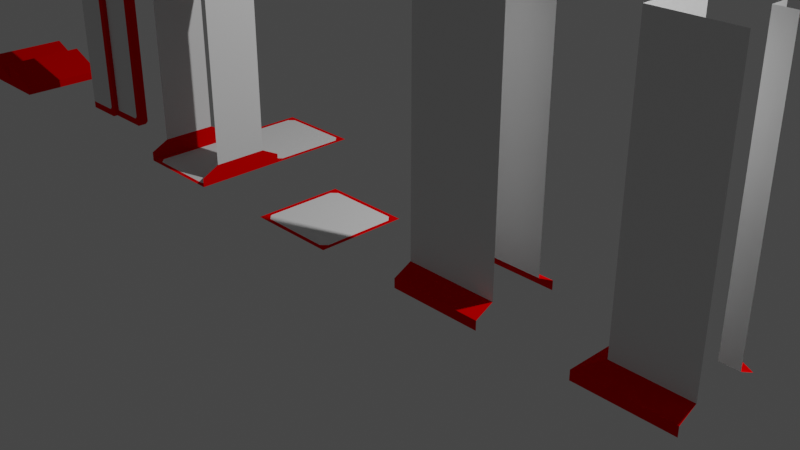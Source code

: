 # Source: Buildings.blend  (saved by Blender 3.4.6; exported with 4.5.12 LTS)
import bpy
from mathutils import Matrix  # noqa: F401  (used for matrix-valued properties, if any)

bpy.ops.wm.read_factory_settings(use_empty=True)
scene = bpy.context.scene
scene.name = 'Scene'

# ---- collections
col_collection = bpy.data.collections.new('Collection'); scene.collection.children.link(col_collection)

# ---- images (referenced by path relative to the original .blend; pixels are not part of the script)
import os
ASSET_DIR = os.environ.get("B2B_ASSET_DIR", "")  # directory of the original .blend (textures are referenced by path, not embedded)
HERE = os.path.dirname(os.path.abspath(__file__))  # packed textures are extracted next to this script under _unpacked/

def load_image(name, relpath, width, height, colorspace="sRGB"):
    """Load a texture the original file referenced (path relative to the .blend, or extracted next to this script)."""
    p = next((c for c in (os.path.join(HERE, relpath), os.path.join(ASSET_DIR, relpath)) if relpath and os.path.exists(c)), "")
    if p:
        img = bpy.data.images.load(p, check_existing=True)
        img.name = name
    else:  # same state as the original file: an image datablock whose file is absent (Cycles renders it pink)
        img = bpy.data.images.new(name, width, height)
        img.source = "FILE"
        img.filepath = "//" + (relpath or name)
    img.colorspace_settings.name = colorspace
    return img
img_wall_straight = load_image('Wall_Straight', 'Wall_Straight_AO.png', 1024, 1024, 'sRGB')

# ---- materials (node trees are filled in below, after node groups)
mat_foundation = bpy.data.materials.new('Foundation')
mat_wall = bpy.data.materials.new('Wall')
mat_black = bpy.data.materials.new('Black')

# ---- node groups
ng_auto_smooth = bpy.data.node_groups.new('Auto Smooth', 'GeometryNodeTree')
_s = ng_auto_smooth.interface.new_socket(name='Geometry', in_out='OUTPUT', socket_type='NodeSocketGeometry')
_s = ng_auto_smooth.interface.new_socket(name='Geometry', in_out='INPUT', socket_type='NodeSocketGeometry')
_s = ng_auto_smooth.interface.new_socket(name='Angle', in_out='INPUT', socket_type='NodeSocketFloat')
_s.subtype = 'ANGLE'
_s.min_value = 0.0
_s.max_value = 3.142
ng_auto_smooth.is_modifier = True
_N = ng_auto_smooth.nodes; _L = ng_auto_smooth.links
n0 = _N.new('NodeGroupOutput'); n0.name = 'Group Output'; n0.location = (480, -100)
n1 = _N.new('NodeGroupInput'); n1.name = 'Group Input'; n1.location = (-420, -300)
n2 = _N.new('NodeGroupInput'); n2.name = 'Group Input.001'; n2.location = (-60, -100)
n3 = _N.new('GeometryNodeSetShadeSmooth'); n3.name = 'Set Shade Smooth'; n3.location = (120, -100)
n3.domain = 'EDGE'
n4 = _N.new('GeometryNodeSetShadeSmooth'); n4.name = 'Set Shade Smooth.001'; n4.location = (300, -100)
n5 = _N.new('GeometryNodeInputMeshEdgeAngle'); n5.name = 'Edge Angle'; n5.location = (-420, -220)
n6 = _N.new('GeometryNodeInputEdgeSmooth'); n6.name = 'Is Edge Smooth'; n6.location = (-60, -160)
n7 = _N.new('GeometryNodeInputShadeSmooth'); n7.name = 'Is Face Smooth'; n7.location = (-240, -340)
n8 = _N.new('FunctionNodeBooleanMath'); n8.name = 'Boolean Math'; n8.location = (-60, -220)
n9 = _N.new('FunctionNodeCompare'); n9.name = 'Compare'; n9.location = (-240, -180)
n9.operation = 'LESS_EQUAL'
_L.new(n5.outputs[0], n9.inputs[0])
_L.new(n4.outputs[0], n0.inputs[0])
_L.new(n1.outputs[1], n9.inputs[1])
_L.new(n9.outputs[0], n8.inputs[0])
_L.new(n7.outputs[0], n8.inputs[1])
_L.new(n2.outputs[0], n3.inputs[0])
_L.new(n6.outputs[0], n3.inputs[1])
_L.new(n3.outputs[0], n4.inputs[0])
_L.new(n8.outputs[0], n3.inputs[2])
n0.is_active_output = True

# ---- material node trees
mat_foundation.use_nodes = True; mat_foundation.node_tree.nodes.clear()
_N = mat_foundation.node_tree.nodes; _L = mat_foundation.node_tree.links
n0 = _N.new('ShaderNodeOutputMaterial'); n0.name = 'Material Output'; n0.location = (300, 300)
n1 = _N.new('ShaderNodeBsdfDiffuse'); n1.name = 'Diffuse BSDF'; n1.location = (10, 300)
n1.inputs[0].default_value = (0.8, 0.0, 0.0006568, 1.0)
n1.inputs[1].default_value = 0.8
n2 = _N.new('ShaderNodeTexImage'); n2.name = 'Image Texture'; n2.location = (-307, 250)
n2.image = img_wall_straight
_L.new(n1.outputs[0], n0.inputs[0])
n0.is_active_output = True
mat_wall.use_nodes = True; mat_wall.node_tree.nodes.clear()
_N = mat_wall.node_tree.nodes; _L = mat_wall.node_tree.links
n0 = _N.new('ShaderNodeOutputMaterial'); n0.name = 'Material Output'; n0.location = (300, 300)
n1 = _N.new('ShaderNodeBsdfDiffuse'); n1.name = 'Diffuse BSDF'; n1.location = (10, 300)
n1.inputs[1].default_value = 0.5
_L.new(n1.outputs[0], n0.inputs[0])
n0.is_active_output = True
mat_black.use_nodes = True; mat_black.node_tree.nodes.clear()
_N = mat_black.node_tree.nodes; _L = mat_black.node_tree.links
n0 = _N.new('ShaderNodeOutputMaterial'); n0.name = 'Material Output'; n0.location = (300, 300)
n1 = _N.new('ShaderNodeBsdfDiffuse'); n1.name = 'Diffuse BSDF'; n1.location = (10, 300)
n1.inputs[0].default_value = (0.0, 0.0, 0.0, 1.0)
n1.inputs[1].default_value = 0.5
_L.new(n1.outputs[0], n0.inputs[0])
n0.is_active_output = True

# ---- world
world_world = bpy.data.worlds.new('World'); scene.world = world_world
world_world.use_nodes = True; world_world.node_tree.nodes.clear()
_N = world_world.node_tree.nodes; _L = world_world.node_tree.links
n0 = _N.new('ShaderNodeOutputWorld'); n0.name = 'World Output'; n0.location = (300, 300)
n1 = _N.new('ShaderNodeBackground'); n1.name = 'Background'; n1.location = (10, 300)
n1.inputs[0].default_value = (0.05088, 0.05088, 0.05088, 1.0)
_L.new(n1.outputs[0], n0.inputs[0])
n0.is_active_output = True
world_world.color = (0.05088, 0.05088, 0.05088)
world_world.use_sun_shadow = False
world_world.sun_shadow_jitter_overblur = 0.0

# ---- cameras
cam_camera = bpy.data.cameras.new('Camera')
cam_camera.clip_end = 100.0
cam_camera.ortho_scale = 7.314

# ---- lights
light_light = bpy.data.lights.new('Light', 'POINT')
light_light.transmission_factor = 0.0
light_light.energy = 1000.0
light_light.shadow_soft_size = 0.1
light_light.shadow_maximum_resolution = 0.006
light_light.use_absolute_resolution = True

# ---- meshes
me_wall_straight_e = bpy.data.meshes.new('wall_straight_E')
me_wall_straight_e.from_pydata([(-0.5, 0.2, 0.3), (-0.5, 0.1, 0.5), (0.5, 0.2, 0.3), (0.5, 0.1, 0.5), (0.5, 3.0, 0.3), (-0.5, 3.0, 0.3), (-0.5, -1.589e-08, 0.5), (0.5, -4.57e-08, 0.5), (-0.5, 0.2, -0.3), (-0.5, 0.1, -0.5), (0.5, 0.2, -0.3), (0.5, 0.1, -0.5), (0.5, 3.0, -0.3), (-0.5, 3.0, -0.3), (-0.5, 5.96e-08, -0.5), (0.5, 2.98e-08, -0.5)], [], [(1, 3, 2, 0), (2, 4, 5, 0), (1, 6, 7, 3), (9, 8, 10, 11), (10, 8, 13, 12), (9, 11, 15, 14)])
me_wall_straight_e.polygons.foreach_set('material_index', [0, 1, 0, 0, 1, 0])
_uv = me_wall_straight_e.uv_layers.new(name='UVMap')
_uv.uv.foreach_set('vector', [0.3201, 0.03201, 2.974e-08, 0.03201, 4.956e-08, 0.1036, 0.3201, 0.1036, 4.956e-08, 0.1036, 7.93e-08, 1.0, 0.3201, 1.0, 0.3201, 0.1036, 0.3201, 0.03201, 0.3201, 0.0, 0.0, 2.775e-07, 2.974e-08, 0.03201, 0.3201, 0.03201, 0.3201, 0.1036, 4.956e-08, 0.1036, 2.974e-08, 0.03201, 4.956e-08, 0.1036, 0.3201, 0.1036, 0.3201, 1.0, 7.93e-08, 1.0, 0.3201, 0.03201, 2.974e-08, 0.03201, 0.0, 2.775e-07, 0.3201, 0.0])
me_wall_straight_e.materials.append(mat_foundation)
me_wall_straight_e.materials.append(mat_wall)
me_wall_straight_e.materials.append(mat_black)
me_wall_straight_e.use_remesh_preserve_volume = False
me_wall_straight_e.use_remesh_preserve_attributes = False
me_wall_straight_e.use_mirror_vertex_groups = False
me_wall_straight_e.update()
me_floor_2x2 = bpy.data.meshes.new('floor_2x2')
me_floor_2x2.from_pydata([(-0.5, 2.98e-08, -0.5), (0.4537, -4.075e-08, 0.3932), (0.3932, -4.075e-08, 0.4538), (-0.4538, -4.075e-08, 0.3932), (-0.3933, -4.075e-08, 0.4538), (0.3932, 4.866e-08, -0.4538), (0.4537, 4.866e-08, -0.3933), (-0.4538, 4.866e-08, -0.3932), (-0.3933, 4.866e-08, -0.4537), (-0.5, -4.47e-08, 0.5), (0.5, -4.47e-08, 0.5), (0.5, 2.98e-08, -0.5)], [], [(3, 7, 0, 9), (2, 4, 9, 10), (6, 1, 10, 11), (5, 11, 0, 8), (8, 0, 7), (4, 3, 9), (2, 10, 1), (6, 11, 5), (4, 2, 5, 8), (4, 8, 7, 3), (1, 6, 5, 2)])
me_floor_2x2.polygons.foreach_set('material_index', [0, 0, 0, 0, 0, 0, 0, 0, 1, 1, 1])
_uv = me_floor_2x2.uv_layers.new(name='UVMap')
_uv.uv.foreach_set('vector', [0.0, 0.0, 0.0, 0.0, 0.0, 0.0, 0.0, 0.0, 0.0, 0.0, 0.0, 0.0, 0.0, 0.0, 0.0, 0.0, 0.0, 0.0, 0.0, 0.0, 0.0, 0.0, 0.0, 0.0, 0.0, 0.0, 0.0, 0.0, 0.0, 0.0, 0.0, 0.0, 0.0, 0.0, 0.0, 0.0, 0.0, 0.0, 0.0, 0.0, 0.0, 0.0, 0.0, 0.0, 0.0, 0.0, 0.0, 0.0, 0.0, 0.0, 0.0, 0.0, 0.0, 0.0, 0.0, 0.0, 0.0, 0.0, 0.0, 0.0, 0.0, 0.0, 0.0, 0.0, 0.0, 0.0, 0.0, 0.0, 0.0, 0.0, 0.0, 0.0, 0.0, 0.0, 0.0, 0.0, 0.0, 0.0, 0.0, 0.0])
me_floor_2x2.materials.append(mat_foundation)
me_floor_2x2.materials.append(mat_wall)
me_floor_2x2.use_remesh_preserve_volume = False
me_floor_2x2.use_remesh_preserve_attributes = False
me_floor_2x2.use_mirror_vertex_groups = False
me_floor_2x2.update()
me_wall_frame_e = bpy.data.meshes.new('wall_frame_E')
me_wall_frame_e.from_pydata([(-1.4, 2.0, 4.141e-07), (0.5, 3.725e-08, -0.5), (-0.4537, -3.329e-08, 0.3933), (-0.3932, -3.329e-08, 0.4538), (0.4538, -3.329e-08, 0.3932), (0.3933, -3.329e-08, 0.4537), (-0.3932, 5.611e-08, -0.4537), (-0.4537, 5.611e-08, -0.3932), (0.4538, 5.611e-08, -0.3932), (0.3933, 5.611e-08, -0.4537), (0.5, -3.725e-08, 0.5), (-0.5, -3.725e-08, 0.5), (-0.5, 3.725e-08, -0.5), (0.5, -3.725e-08, 0.5), (-0.4537, -1.078e-07, 1.393), (-0.3932, -1.078e-07, 1.454), (0.4538, -1.078e-07, 1.393), (0.3933, -1.078e-07, 1.454), (-0.3932, -1.839e-08, 0.5463), (-0.4537, -1.839e-08, 0.6068), (0.4538, -1.839e-08, 0.6068), (0.3933, -1.839e-08, 0.5463), (0.5, -1.118e-07, 1.5), (-0.5, -1.118e-07, 1.5), (-0.5, -3.725e-08, 0.5), (-0.5, 2.235e-08, -0.5), (-0.5, -5.215e-08, 0.5), (0.5, 2.235e-08, -0.5), (0.5, -5.215e-08, 0.5), (0.5, 2.0, 0.3), (-0.5, 2.0, 0.3), (-0.5, 2.0, -0.3), (0.5, 2.0, -0.3), (-0.5, 3.0, -0.3), (-0.5, 3.0, 0.3), (0.5, 3.0, 0.3), (0.5, 3.0, -0.3), (0.5, 0.2, 0.3), (0.5, 0.1, 0.5), (0.5, 0.2, -0.3), (0.5, 0.1, -0.5), (0.5, 2.0, 0.3), (0.5, 2.0, -0.3), (-0.5, 0.2, 0.3), (-0.5, 0.1, 0.5), (-0.5, 0.2, -0.3), (-0.5, 0.1, -0.5), (-0.5, 2.0, 0.3), (-0.5, 2.0, -0.3)], [], [(4, 10, 1, 8), (3, 11, 10, 5), (7, 12, 11, 2), (6, 9, 1, 12), (9, 8, 1), (5, 10, 4), (3, 2, 11), (7, 6, 12), (5, 9, 6, 3), (5, 4, 8, 9), (2, 3, 6, 7), (16, 22, 13, 20), (15, 23, 22, 17), (19, 24, 23, 14), (18, 21, 13, 24), (21, 20, 13), (17, 22, 16), (15, 14, 23), (19, 18, 24), (38, 40, 27, 28), (46, 44, 26, 25), (17, 21, 18, 15), (17, 16, 20, 21), (14, 15, 18, 19), (31, 33, 36, 32), (29, 35, 34, 30), (37, 39, 40, 38), (37, 41, 42, 39), (43, 44, 46, 45), (43, 45, 48, 47), (42, 41, 47, 48)])
me_wall_frame_e.polygons.foreach_set('material_index', [0, 0, 0, 0, 0, 0, 0, 0, 1, 1, 1, 0, 0, 0, 0, 0, 0, 0, 0, 0, 0, 1, 1, 1, 1, 1, 0, 1, 0, 1, 1])
_uv = me_wall_frame_e.uv_layers.new(name='UVMap')
_uv.uv.foreach_set('vector', [0.0, 0.0, 0.0, 0.0, 0.0, 0.0, 0.0, 0.0, 0.0, 0.0, 0.0, 0.0, 0.0, 0.0, 0.0, 0.0, 0.0, 0.0, 0.0, 0.0, 0.0, 0.0, 0.0, 0.0, 0.0, 0.0, 0.0, 0.0, 0.0, 0.0, 0.0, 0.0, 0.0, 0.0, 0.0, 0.0, 0.0, 0.0, 0.0, 0.0, 0.0, 0.0, 0.0, 0.0, 0.0, 0.0, 0.0, 0.0, 0.0, 0.0, 0.0, 0.0, 0.0, 0.0, 0.0, 0.0, 0.0, 0.0, 0.0, 0.0, 0.0, 0.0, 0.0, 0.0, 0.0, 0.0, 0.0, 0.0, 0.0, 0.0, 0.0, 0.0, 0.0, 0.0, 0.0, 0.0, 0.0, 0.0, 0.0, 0.0, 0.0, 0.0, 0.0, 0.0, 0.0, 0.0, 0.0, 0.0, 0.0, 0.0, 0.0, 0.0, 0.0, 0.0, 0.0, 0.0, 0.0, 0.0, 0.0, 0.0, 0.0, 0.0, 0.0, 0.0, 0.0, 0.0, 0.0, 0.0, 0.0, 0.0, 0.0, 0.0, 0.0, 0.0, 0.0, 0.0, 0.0, 0.0, 0.0, 0.0, 0.0, 0.0, 0.0, 0.0, 0.0, 0.0, 0.0, 0.0, 0.0, 0.0, 0.0, 0.0, 0.0, 0.0, 0.0, 0.0, 2.974e-08, 0.03201, 2.974e-08, 0.03201, 2.974e-08, 0.03201, 2.974e-08, 0.03201, 2.974e-08, 0.03201, 2.974e-08, 0.03201, 2.974e-08, 0.03201, 2.974e-08, 0.03201, 0.0, 0.0, 0.0, 0.0, 0.0, 0.0, 0.0, 0.0, 0.0, 0.0, 0.0, 0.0, 0.0, 0.0, 0.0, 0.0, 0.0, 0.0, 0.0, 0.0, 0.0, 0.0, 0.0, 0.0, 0.3201, 1.0, 0.3201, 1.0, 7.93e-08, 1.0, 7.93e-08, 1.0, 7.93e-08, 1.0, 7.93e-08, 1.0, 0.3201, 1.0, 0.3201, 1.0, 4.956e-08, 0.1036, 4.956e-08, 0.1036, 2.974e-08, 0.03201, 2.974e-08, 0.03201, 4.956e-08, 0.1036, 4.956e-08, 0.1036, 4.956e-08, 0.1036, 4.956e-08, 0.1036, 4.956e-08, 0.1036, 2.974e-08, 0.03201, 2.974e-08, 0.03201, 4.956e-08, 0.1036, 4.956e-08, 0.1036, 4.956e-08, 0.1036, 4.956e-08, 0.1036, 4.956e-08, 0.1036, 4.956e-08, 0.1036, 4.956e-08, 0.1036, 4.956e-08, 0.1036, 4.956e-08, 0.1036])
me_wall_frame_e.materials.append(mat_foundation)
me_wall_frame_e.materials.append(mat_wall)
me_wall_frame_e.materials.append(mat_black)
me_wall_frame_e.use_remesh_preserve_volume = False
me_wall_frame_e.use_remesh_preserve_attributes = False
me_wall_frame_e.use_mirror_vertex_groups = False
me_wall_frame_e.update()
me_roof = bpy.data.meshes.new('roof')
me_roof.from_pydata([(0.5, 0.1, 0.5), (0.5, 0.1, -0.5), (-1.788e-07, 0.3, 0.5), (-2.384e-07, 0.3, -0.5), (-1.788e-07, 0.1, 0.5), (-2.384e-07, 0.1, -0.5), (-0.5, 0.3, 0.5), (-0.5, 0.3, -0.5), (-0.5, 0.1, 0.5), (-0.5, 0.1, -0.5), (0.5, -4.371e-08, 0.5), (0.5, 2.98e-08, -0.5), (-0.5, 2.98e-08, -0.5), (-0.5, -4.47e-08, 0.5)], [], [(0, 1, 3, 2), (2, 3, 5, 4), (4, 5, 7, 6), (6, 7, 9, 8), (0, 10, 11, 1), (8, 9, 12, 13), (7, 5, 9), (3, 1, 5), (2, 4, 0), (6, 8, 4), (8, 10, 4), (10, 0, 4), (11, 10, 13, 12), (8, 13, 10), (12, 9, 11), (9, 5, 11), (11, 5, 1)])
_uv = me_roof.uv_layers.new(name='UVMap')
_uv.uv.foreach_set('vector', [0.0, 0.0, 0.0, 0.0, 0.0, 0.0, 0.0, 0.0, 0.0, 0.0, 0.0, 0.0, 0.0, 0.0, 0.0, 0.0, 0.0, 0.0, 0.0, 0.0, 0.0, 0.0, 0.0, 0.0, 0.0, 0.0, 0.0, 0.0, 0.0, 0.0, 0.0, 0.0, 0.0, 0.0, 0.0, 0.0, 0.0, 0.0, 0.0, 0.0, 0.0, 0.0, 0.0, 0.0, 0.0, 0.0, 0.0, 0.0, 0.0, 0.0, 0.0, 0.0, 0.0, 0.0, 0.0, 0.0, 0.0, 0.0, 0.0, 0.0, 0.0, 0.0, 0.0, 0.0, 0.0, 0.0, 0.0, 0.0, 0.0, 0.0, 0.0, 0.0, 0.0, 0.0, 0.0, 0.0, 0.0, 0.0, 0.0, 0.0, 0.0, 0.0, 0.0, 0.0, 0.0, 0.0, 0.0, 0.0, 0.0, 0.0, 0.0, 0.0, 0.0, 0.0, 0.0, 0.0, 0.0, 0.0, 0.0, 0.0, 0.0, 0.0, 0.0, 0.0, 0.0, 0.0, 0.0, 0.0, 0.0, 0.0, 0.0, 0.0, 0.0, 0.0, 0.0, 0.0])
me_roof.materials.append(mat_foundation)
me_roof.use_remesh_preserve_volume = False
me_roof.use_remesh_preserve_attributes = False
me_roof.use_mirror_vertex_groups = False
me_roof.update()
me_door_single_1 = bpy.data.meshes.new('door_single_1')
me_door_single_1.from_pydata([(-0.05, -2.161e-07, 0.05), (-0.05, 2.0, 0.05), (0.3914, 1.92, 0.05), (0.42, 1.889, 0.05), (-0.05014, 1.92, 0.05), (0.42, 0.1114, 0.05), (0.3914, 0.08, 0.05), (-0.05014, 0.08, 0.05), (0.45, 2.0, 0.05), (0.5, 1.95, 0.05), (0.5, 0.05, 0.05), (0.45, -2.161e-07, 0.05), (0.45, 2.0, -0.05), (-0.05, -2.161e-07, -0.05), (-0.05, 2.0, -0.05), (0.3914, 1.92, -0.05), (-0.05014, 1.92, -0.05), (0.42, 0.1114, -0.05), (0.3914, 0.08, -0.05), (0.5, 1.95, -0.05), (0.5, 0.05, -0.05), (0.45, -2.161e-07, -0.05), (0.42, 1.889, -0.05), (-0.05014, 0.08, -0.05), (0.5, 1.0, 0.05), (0.5, 1.0, -0.05), (-0.05, 1.0, 0.05), (-0.05, 1.0, -0.05)], [], [(8, 12, 14, 1), (10, 20, 19, 9), (11, 21, 20, 10), (0, 13, 21, 11), (9, 19, 12, 8), (2, 8, 1, 4), (3, 9, 8, 2), (10, 9, 3, 5), (6, 11, 10, 5), (0, 11, 6, 7), (4, 7, 6, 2), (2, 6, 5, 3), (15, 16, 14, 12), (22, 15, 12, 19), (20, 17, 22, 19), (18, 17, 20, 21), (13, 23, 18, 21), (16, 15, 18, 23), (15, 22, 17, 18), (25, 27, 26, 24)])
me_door_single_1.polygons.foreach_set('material_index', [1, 1, 1, 1, 1, 1, 1, 1, 1, 1, 0, 0, 1, 1, 1, 1, 1, 0, 0, 2])
_uv = me_door_single_1.uv_layers.new(name='UVMap')
_uv.uv.foreach_set('vector', [0.0, 0.0, 0.0, 0.0, 0.0, 0.0, 0.0, 0.0, 0.0, 0.0, 0.0, 0.0, 0.0, 0.0, 0.0, 0.0, 0.0, 0.0, 0.0, 0.0, 0.0, 0.0, 0.0, 0.0, 0.0, 0.0, 0.0, 0.0, 0.0, 0.0, 0.0, 0.0, 0.0, 0.0, 0.0, 0.0, 0.0, 0.0, 0.0, 0.0, 0.0, 0.0, 0.0, 0.0, 0.0, 0.0, 0.0, 0.0, 0.0, 0.0, 0.0, 0.0, 0.0, 0.0, 0.0, 0.0, 0.0, 0.0, 0.0, 0.0, 0.0, 0.0, 0.0, 0.0, 0.0, 0.0, 0.0, 0.0, 0.0, 0.0, 0.0, 0.0, 0.0, 0.0, 0.0, 0.0, 0.0, 0.0, 0.0, 0.0, 0.0, 0.0, 0.0, 0.0, 0.0, 0.0, 0.0, 0.0, 0.0, 0.0, 0.0, 0.0, 0.0, 0.0, 0.0, 0.0, 0.0, 0.0, 0.0, 0.0, 0.0, 0.0, 0.0, 0.0, 0.0, 0.0, 0.0, 0.0, 0.0, 0.0, 0.0, 0.0, 0.0, 0.0, 0.0, 0.0, 0.0, 0.0, 0.0, 0.0, 0.0, 0.0, 0.0, 0.0, 0.0, 0.0, 0.0, 0.0, 0.0, 0.0, 0.0, 0.0, 0.0, 0.0, 0.0, 0.0, 0.0, 0.0, 0.0, 0.0, 0.0, 0.0, 0.0, 0.0, 0.0, 0.0, 0.0, 0.0, 0.0, 0.0, 0.0, 0.0, 0.0, 0.0, 0.0, 0.0, 0.0, 0.0, 0.0, 0.0])
me_door_single_1.materials.append(mat_wall)
me_door_single_1.materials.append(mat_foundation)
me_door_single_1.materials.append(mat_black)
me_door_single_1.use_remesh_preserve_volume = False
me_door_single_1.use_remesh_preserve_attributes = False
me_door_single_1.use_mirror_vertex_groups = False
me_door_single_1.update()
me_door_single_0 = bpy.data.meshes.new('door_single_0')
me_door_single_0.from_pydata([(-0.5, -2.863e-07, 0.1005), (-0.5, 2.0, 0.1005), (-0.1086, 1.92, 0.1005), (-0.08, 1.889, 0.1005), (-0.5001, 1.92, 0.1005), (-0.08, 0.1114, 0.1005), (-0.1086, 0.08, 0.1005), (-0.5001, 0.08, 0.1005), (-0.05, 2.0, 0.1005), (0.0, 1.95, 0.1005), (0.0, 0.05, 0.1005), (-0.05, -2.863e-07, 0.1005), (-0.05, 2.0, -0.1005), (-0.5, -2.939e-07, -0.1005), (-0.5, 2.0, -0.1005), (-0.1086, 1.92, -0.1005), (-0.5001, 1.92, -0.1005), (-0.08, 0.1114, -0.1005), (-0.1086, 0.08, -0.1005), (0.0, 1.95, -0.1005), (0.0, 0.05, -0.1005), (-0.05, -2.939e-07, -0.1005), (-0.08, 1.889, -0.1005), (-0.5001, 0.08, -0.1005), (0.0, 1.0, 0.1005), (0.0, 1.0, -0.1005), (-0.5, 1.0, 0.1005), (-0.5, 1.0, -0.1005)], [], [(8, 12, 14, 1), (10, 20, 19, 9), (11, 21, 20, 10), (0, 13, 21, 11), (9, 19, 12, 8), (2, 8, 1, 4), (3, 9, 8, 2), (10, 9, 3, 5), (6, 11, 10, 5), (0, 11, 6, 7), (4, 7, 6, 2), (2, 6, 5, 3), (15, 16, 14, 12), (22, 15, 12, 19), (20, 17, 22, 19), (18, 17, 20, 21), (13, 23, 18, 21), (16, 15, 18, 23), (15, 22, 17, 18), (7, 4, 16, 23), (4, 1, 14, 16), (0, 7, 23, 13), (25, 27, 26, 24)])
me_door_single_0.polygons.foreach_set('material_index', [1, 1, 1, 1, 1, 1, 1, 1, 1, 1, 0, 0, 1, 1, 1, 1, 1, 0, 0, 0, 1, 1, 2])
_uv = me_door_single_0.uv_layers.new(name='UVMap')
_uv.uv.foreach_set('vector', [0.0, 0.0, 0.0, 0.0, 0.0, 0.0, 0.0, 0.0, 0.0, 0.0, 0.0, 0.0, 0.0, 0.0, 0.0, 0.0, 0.0, 0.0, 0.0, 0.0, 0.0, 0.0, 0.0, 0.0, 0.0, 0.0, 0.0, 0.0, 0.0, 0.0, 0.0, 0.0, 0.0, 0.0, 0.0, 0.0, 0.0, 0.0, 0.0, 0.0, 0.0, 0.0, 0.0, 0.0, 0.0, 0.0, 0.0, 0.0, 0.0, 0.0, 0.0, 0.0, 0.0, 0.0, 0.0, 0.0, 0.0, 0.0, 0.0, 0.0, 0.0, 0.0, 0.0, 0.0, 0.0, 0.0, 0.0, 0.0, 0.0, 0.0, 0.0, 0.0, 0.0, 0.0, 0.0, 0.0, 0.0, 0.0, 0.0, 0.0, 0.0, 0.0, 0.0, 0.0, 0.0, 0.0, 0.0, 0.0, 0.0, 0.0, 0.0, 0.0, 0.0, 0.0, 0.0, 0.0, 0.0, 0.0, 0.0, 0.0, 0.0, 0.0, 0.0, 0.0, 0.0, 0.0, 0.0, 0.0, 0.0, 0.0, 0.0, 0.0, 0.0, 0.0, 0.0, 0.0, 0.0, 0.0, 0.0, 0.0, 0.0, 0.0, 0.0, 0.0, 0.0, 0.0, 0.0, 0.0, 0.0, 0.0, 0.0, 0.0, 0.0, 0.0, 0.0, 0.0, 0.0, 0.0, 0.0, 0.0, 0.0, 0.0, 0.0, 0.0, 0.0, 0.0, 0.0, 0.0, 0.0, 0.0, 0.0, 0.0, 0.0, 0.0, 0.0, 0.0, 0.0, 0.0, 0.0, 0.0, 0.0, 0.0, 0.0, 0.0, 0.0, 0.0, 0.0, 0.0, 0.0, 0.0, 0.0, 0.0, 0.0, 0.0, 0.0, 0.0, 0.0, 0.0, 0.0, 0.0, 0.0, 0.0, 0.0, 0.0])
me_door_single_0.materials.append(mat_wall)
me_door_single_0.materials.append(mat_foundation)
me_door_single_0.materials.append(mat_black)
me_door_single_0.use_remesh_preserve_volume = False
me_door_single_0.use_remesh_preserve_attributes = False
me_door_single_0.use_mirror_vertex_groups = False
me_door_single_0.update()
me_wall_corner_sw = bpy.data.meshes.new('wall_corner_SW')
me_wall_corner_sw.from_pydata([(0.3, 0.2, -0.3), (-0.5, 0.2, -0.3), (-0.5, 0.1, -0.5), (-0.5, 3.0, -0.3), (-0.5, 5.96e-08, -0.5), (-0.3, 3.0, 0.5), (-0.3, 3.0, 0.3), (-0.3, 0.2, 0.5), (-0.3, 0.2, 0.3), (-0.5, 0.2, 0.3), (-0.5, 0.1, 0.5), (-0.5, 3.0, 0.3), (0.3, 0.2, 0.5), (0.5, 0.1, 0.5), (0.3, 3.0, 0.5), (0.5, 4.57e-08, 0.5), (0.3, 3.0, -0.3), (0.5, 0.1, -0.5), (0.5, 1.204e-07, -0.5)], [], [(2, 1, 0, 17), (0, 1, 3, 16), (2, 17, 18, 4), (5, 6, 8, 7), (8, 10, 7), (11, 9, 8, 6), (10, 8, 9), (12, 0, 16, 14), (13, 17, 0, 12), (15, 18, 17, 13)])
me_wall_corner_sw.polygons.foreach_set('material_index', [0, 1, 0, 1, 0, 1, 0, 1, 0, 0])
_uv = me_wall_corner_sw.uv_layers.new(name='UVMap')
_uv.uv.foreach_set('vector', [0.375, 0.5, 0.625, 0.5, 0.625, 0.75, 0.375, 0.75, 0.625, 0.75, 0.625, 0.5, 0.625, 0.5, 0.625, 0.75, 0.375, 0.5, 0.375, 0.75, 0.375, 0.75, 0.375, 0.5, 0.0, 0.0, 0.0, 0.0, 0.0, 0.0, 0.0, 0.0, 0.0, 0.0, 0.0, 0.0, 0.0, 0.0, 0.0, 0.0, 0.0, 0.0, 0.0, 0.0, 0.0, 0.0, 0.0, 0.0, 0.0, 0.0, 0.0, 0.0, 0.625, 0.75, 0.625, 0.5, 0.625, 0.5, 0.625, 0.75, 0.0, 0.0, 0.375, 0.75, 0.625, 0.75, 0.625, 0.75, 0.0, 0.0, 0.375, 0.75, 0.375, 0.75, 0.0, 0.0])
me_wall_corner_sw.materials.append(mat_foundation)
me_wall_corner_sw.materials.append(mat_wall)
me_wall_corner_sw.materials.append(mat_black)
me_wall_corner_sw.use_remesh_preserve_volume = False
me_wall_corner_sw.use_remesh_preserve_attributes = False
me_wall_corner_sw.use_mirror_vertex_groups = False
me_wall_corner_sw.update()
me_wall_corner_sw_001 = bpy.data.meshes.new('wall_corner_SW.001')
me_wall_corner_sw_001.from_pydata([(-0.5, 0.2, -0.3), (-0.5, 0.1, -0.5), (-0.5, 3.0, -0.3), (-0.5, 5.96e-08, -0.5), (-0.3, 3.0, 0.5), (-0.3, 3.0, 0.3), (-0.3, 0.2, 0.5), (-0.3, 0.2, 0.3), (-0.5, 0.2, 0.3), (-0.5, 0.1, 0.5), (-0.5, 3.0, 0.3), (0.5, 0.1, 0.5), (0.3, 3.0, 0.5), (0.3, 0.2, 0.5), (0.5, 0.1, -0.5), (0.5, 1.204e-07, -0.5), (0.5, 0.2, -0.3), (0.5, 3.0, -0.3), (0.5, 0.2, 0.3), (0.5, 3.0, 0.3), (0.3, 0.2, 0.3), (0.3, 3.0, 0.3)], [], [(1, 0, 16, 14), (1, 14, 15, 3), (4, 5, 7, 6), (7, 9, 6), (10, 8, 7, 5), (9, 7, 8), (21, 12, 13, 20), (20, 11, 18), (19, 21, 20, 18), (20, 13, 11), (16, 0, 2, 17)])
me_wall_corner_sw_001.polygons.foreach_set('material_index', [0, 0, 1, 0, 1, 0, 1, 0, 1, 0, 1])
_uv = me_wall_corner_sw_001.uv_layers.new(name='UVMap')
_uv.uv.foreach_set('vector', [0.375, 0.5, 0.625, 0.5, 0.625, 0.75, 0.375, 0.75, 0.375, 0.5, 0.375, 0.75, 0.375, 0.75, 0.375, 0.5, 0.0, 0.0, 0.0, 0.0, 0.0, 0.0, 0.0, 0.0, 0.0, 0.0, 0.0, 0.0, 0.0, 0.0, 0.0, 0.0, 0.0, 0.0, 0.0, 0.0, 0.0, 0.0, 0.0, 0.0, 0.0, 0.0, 0.0, 0.0, 0.0, 0.0, 0.0, 0.0, 0.0, 0.0, 0.0, 0.0, 0.0, 0.0, 0.0, 0.0, 0.0, 0.0, 0.0, 0.0, 0.0, 0.0, 0.0, 0.0, 0.0, 0.0, 0.0, 0.0, 0.0, 0.0, 0.0, 0.0, 0.0, 0.0, 0.0, 0.0, 0.0, 0.0, 0.0, 0.0])
me_wall_corner_sw_001.materials.append(mat_foundation)
me_wall_corner_sw_001.materials.append(mat_wall)
me_wall_corner_sw_001.materials.append(mat_black)
me_wall_corner_sw_001.use_remesh_preserve_volume = False
me_wall_corner_sw_001.use_remesh_preserve_attributes = False
me_wall_corner_sw_001.use_mirror_vertex_groups = False
me_wall_corner_sw_001.update()
me_wall_corner_sw_002 = bpy.data.meshes.new('wall_corner_SW.002')
me_wall_corner_sw_002.from_pydata([(-0.3, 3.0, 0.3), (-0.3, 0.2, 0.5), (-0.5, 0.1, 0.5), (-0.5, 3.0, 0.3), (0.5, 0.1, 0.5), (0.3, 3.0, 0.5), (0.3, 0.2, 0.5), (0.5, 3.0, 0.3), (0.3, 3.0, 0.3), (-0.3, 3.0, 0.5), (-0.3, 0.2, 0.3), (-0.5, 0.2, 0.3), (0.5, 0.2, 0.3), (0.3, 0.2, 0.3), (0.3, 3.0, -0.3), (0.3, 0.2, -0.5), (0.5, 0.1, -0.5), (0.5, 3.0, -0.3), (-0.5, 0.1, -0.5), (-0.3, 3.0, -0.5), (-0.3, 0.2, -0.5), (-0.5, 3.0, -0.3), (-0.3, 3.0, -0.3), (0.3, 3.0, -0.5), (0.3, 0.2, -0.3), (0.5, 0.2, -0.3), (-0.5, 0.2, -0.3), (-0.3, 0.2, -0.3)], [], [(9, 0, 10, 1), (10, 2, 1), (3, 11, 10, 0), (2, 10, 11), (8, 5, 6, 13), (13, 4, 12), (7, 8, 13, 12), (13, 6, 4), (23, 14, 24, 15), (24, 16, 15), (17, 25, 24, 14), (16, 24, 25), (22, 19, 20, 27), (27, 18, 26), (21, 22, 27, 26), (27, 20, 18)])
me_wall_corner_sw_002.polygons.foreach_set('material_index', [1, 0, 1, 0, 1, 0, 1, 0, 1, 0, 1, 0, 1, 0, 1, 0])
_uv = me_wall_corner_sw_002.uv_layers.new(name='UVMap')
_uv.uv.foreach_set('vector', [0.0, 0.0, 0.0, 0.0, 0.0, 0.0, 0.0, 0.0, 0.0, 0.0, 0.0, 0.0, 0.0, 0.0, 0.0, 0.0, 0.0, 0.0, 0.0, 0.0, 0.0, 0.0, 0.0, 0.0, 0.0, 0.0, 0.0, 0.0, 0.0, 0.0, 0.0, 0.0, 0.0, 0.0, 0.0, 0.0, 0.0, 0.0, 0.0, 0.0, 0.0, 0.0, 0.0, 0.0, 0.0, 0.0, 0.0, 0.0, 0.0, 0.0, 0.0, 0.0, 0.0, 0.0, 0.0, 0.0, 0.0, 0.0, 0.0, 0.0, 0.0, 0.0, 0.0, 0.0, 0.0, 0.0, 0.0, 0.0, 0.0, 0.0, 0.0, 0.0, 0.0, 0.0, 0.0, 0.0, 0.0, 0.0, 0.0, 0.0, 0.0, 0.0, 0.0, 0.0, 0.0, 0.0, 0.0, 0.0, 0.0, 0.0, 0.0, 0.0, 0.0, 0.0, 0.0, 0.0, 0.0, 0.0, 0.0, 0.0, 0.0, 0.0, 0.0, 0.0, 0.0, 0.0, 0.0, 0.0, 0.0, 0.0, 0.0, 0.0])
me_wall_corner_sw_002.materials.append(mat_foundation)
me_wall_corner_sw_002.materials.append(mat_wall)
me_wall_corner_sw_002.materials.append(mat_black)
me_wall_corner_sw_002.use_remesh_preserve_volume = False
me_wall_corner_sw_002.use_remesh_preserve_attributes = False
me_wall_corner_sw_002.use_mirror_vertex_groups = False
me_wall_corner_sw_002.update()

# ---- objects
ob_light = bpy.data.objects.new('Light', light_light)
ob_camera = bpy.data.objects.new('Camera', cam_camera)
ob_wall_straight = bpy.data.objects.new('wall_straight', me_wall_straight_e)
ob_floor = bpy.data.objects.new('floor', me_floor_2x2)
ob_wall_frame = bpy.data.objects.new('wall_frame', me_wall_frame_e)
ob_roof = bpy.data.objects.new('roof', me_roof)
ob_door_1 = bpy.data.objects.new('door_1', me_door_single_1)
ob_door_0 = bpy.data.objects.new('door_0', me_door_single_0)
ob_wall_corner = bpy.data.objects.new('wall_corner', me_wall_corner_sw)
ob_wall_tjunction = bpy.data.objects.new('wall_tjunction', me_wall_corner_sw_001)
ob_wall_x = bpy.data.objects.new('wall_x', me_wall_corner_sw_002)

# ---- transforms, parenting, visibility, modifiers, constraints
ob_light.location = (4.076, 1.005, 5.904)
ob_light.rotation_euler = (0.6503, 0.05522, 1.866)
ob_light.lock_rotations_4d = False
ob_light.empty_display_type = 'ARROWS'
ob_light.color = (0.0, 0.0, 0.0, 0.0)
ob_light.lineart.crease_threshold = 0.0
ob_camera.location = (7.359, -6.926, 4.958)
ob_camera.rotation_euler = (1.109, 0.0, 0.8149)
ob_camera.lock_rotations_4d = False
ob_camera.empty_display_type = 'ARROWS'
ob_camera.color = (0.0, 0.0, 0.0, 0.0)
ob_camera.display_type = 'WIRE'
ob_camera.lineart.crease_threshold = 0.0
ob_wall_straight.location = (1.5, -0.5, 0.0)
ob_wall_straight.rotation_euler = (1.571, -0.0, 3.142)
ob_wall_straight.scale = (-1.0, 1.0, 1.0)
ob_wall_straight.lock_rotations_4d = False
ob_wall_straight.empty_display_type = 'ARROWS'
ob_wall_straight.lineart.crease_threshold = 0.0
ob_floor.location = (-0.5, -0.5, 0.0)
ob_floor.rotation_euler = (1.571, -0.0, -3.142)
ob_floor.scale = (-1.0, 1.0, 1.0)
ob_floor.lock_rotations_4d = False
ob_floor.empty_display_type = 'ARROWS'
ob_floor.lineart.crease_threshold = 0.0
_m = ob_floor.modifiers.new('Auto Smooth', 'NODES')
_m.node_group = ng_auto_smooth
_gi = [s.identifier for s in ng_auto_smooth.interface.items_tree if s.item_type == 'SOCKET' and s.in_out == 'INPUT']
_m[_gi[1]] = 0.5236  # 'Angle'
ob_wall_frame.location = (-2.5, -0.5, 0.0)
ob_wall_frame.rotation_euler = (1.571, 0.0, -3.142)
ob_wall_frame.lock_rotations_4d = False
ob_wall_frame.empty_display_type = 'ARROWS'
ob_wall_frame.lineart.crease_threshold = 0.0
ob_roof.location = (-6.5, -0.5, 0.0)
ob_roof.rotation_euler = (1.571, -0.0, -3.142)
ob_roof.scale = (-1.0, 1.0, 1.0)
ob_roof.lock_rotations_4d = False
ob_roof.empty_display_type = 'ARROWS'
ob_roof.lineart.crease_threshold = 0.0
_m = ob_roof.modifiers.new('Auto Smooth', 'NODES')
_m.node_group = ng_auto_smooth
_gi = [s.identifier for s in ng_auto_smooth.interface.items_tree if s.item_type == 'SOCKET' and s.in_out == 'INPUT']
_m[_gi[1]] = 0.5236  # 'Angle'
ob_door_1.location = (-4.5, -0.5, 0.0)
ob_door_1.rotation_euler = (1.571, 0.0, -6.283)
ob_door_1.scale = (1.0, 1.0, -1.0)
ob_door_1.lock_rotations_4d = False
ob_door_1.empty_display_type = 'ARROWS'
ob_door_1.lineart.crease_threshold = 0.0
ob_door_0.location = (-4.5, -0.5, 0.0)
ob_door_0.rotation_euler = (1.571, 0.0, -6.283)
ob_door_0.scale = (1.0, 1.0, -1.0)
ob_door_0.lock_rotations_4d = False
ob_door_0.empty_display_type = 'ARROWS'
ob_door_0.lineart.crease_threshold = 0.0
ob_wall_corner.location = (3.5, -0.5, -6.795e-07)
ob_wall_corner.rotation_euler = (1.571, -0.0, 3.142)
ob_wall_corner.lock_rotations_4d = False
ob_wall_corner.empty_display_type = 'ARROWS'
ob_wall_corner.lineart.crease_threshold = 0.0
ob_wall_tjunction.location = (5.5, -0.5, -6.795e-07)
ob_wall_tjunction.rotation_euler = (1.571, -0.0, 3.142)
ob_wall_tjunction.lock_rotations_4d = False
ob_wall_tjunction.empty_display_type = 'ARROWS'
ob_wall_tjunction.lineart.crease_threshold = 0.0
ob_wall_x.location = (7.5, -0.5, -6.795e-07)
ob_wall_x.rotation_euler = (1.571, -0.0, 3.142)
ob_wall_x.lock_rotations_4d = False
ob_wall_x.empty_display_type = 'ARROWS'
ob_wall_x.lineart.crease_threshold = 0.0

# ---- collection membership
col_collection.objects.link(ob_light)
col_collection.objects.link(ob_camera)
col_collection.objects.link(ob_wall_straight)
col_collection.objects.link(ob_floor)
col_collection.objects.link(ob_wall_frame)
col_collection.objects.link(ob_roof)
col_collection.objects.link(ob_door_1)
col_collection.objects.link(ob_door_0)
col_collection.objects.link(ob_wall_corner)
col_collection.objects.link(ob_wall_tjunction)
col_collection.objects.link(ob_wall_x)

# ---- scene / render settings (as saved in the file)
scene.camera = ob_camera
scene.frame_start = 1; scene.frame_end = 250; scene.frame_set(160)
scene.render.engine = 'CYCLES'
scene.cycles.use_denoising = False
scene.cycles.samples = 128
scene.cycles.sampling_pattern = 'TABULATED_SOBOL'
scene.cycles.use_adaptive_sampling = False
scene.cycles.use_light_tree = False
scene.cycles.bake_type = 'AO'
scene.eevee.use_gtao = True
scene.view_settings.view_transform = 'Filmic'
bpy.context.view_layer.update()
